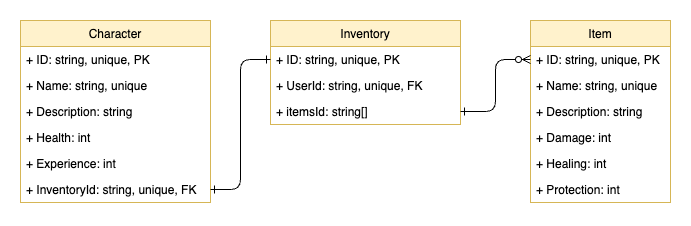

The diagram above was exported from draw.io. Its source (the exported page's mxGraphModel, read from the mxfile embedded in the PNG):
<mxGraphModel dx="1647" dy="904" grid="1" gridSize="10" guides="1" tooltips="1" connect="1" arrows="1" fold="1" page="1" pageScale="1" pageWidth="850" pageHeight="1100" math="0" shadow="0">
  <root>
    <mxCell id="0" />
    <mxCell id="1" parent="0" />
    <mxCell id="2" value="Character" style="swimlane;fontStyle=0;childLayout=stackLayout;horizontal=1;startSize=26;fillColor=#fff2cc;horizontalStack=0;resizeParent=1;resizeParentMax=0;resizeLast=0;collapsible=1;marginBottom=0;strokeColor=#d6b656;" parent="1" vertex="1">
      <mxGeometry x="90" y="190" width="190" height="182" as="geometry" />
    </mxCell>
    <mxCell id="3" value="+ ID: string, unique, PK" style="text;strokeColor=none;fillColor=none;align=left;verticalAlign=top;spacingLeft=4;spacingRight=4;overflow=hidden;rotatable=0;points=[[0,0.5],[1,0.5]];portConstraint=eastwest;" parent="2" vertex="1">
      <mxGeometry y="26" width="190" height="26" as="geometry" />
    </mxCell>
    <mxCell id="4" value="+ Name: string, unique" style="text;strokeColor=none;fillColor=none;align=left;verticalAlign=top;spacingLeft=4;spacingRight=4;overflow=hidden;rotatable=0;points=[[0,0.5],[1,0.5]];portConstraint=eastwest;" parent="2" vertex="1">
      <mxGeometry y="52" width="190" height="26" as="geometry" />
    </mxCell>
    <mxCell id="5" value="+ Description: string" style="text;strokeColor=none;fillColor=none;align=left;verticalAlign=top;spacingLeft=4;spacingRight=4;overflow=hidden;rotatable=0;points=[[0,0.5],[1,0.5]];portConstraint=eastwest;" parent="2" vertex="1">
      <mxGeometry y="78" width="190" height="26" as="geometry" />
    </mxCell>
    <mxCell id="6" value="+ Health: int" style="text;strokeColor=none;fillColor=none;align=left;verticalAlign=top;spacingLeft=4;spacingRight=4;overflow=hidden;rotatable=0;points=[[0,0.5],[1,0.5]];portConstraint=eastwest;" parent="2" vertex="1">
      <mxGeometry y="104" width="190" height="26" as="geometry" />
    </mxCell>
    <mxCell id="7" value="+ Experience: int" style="text;strokeColor=none;fillColor=none;align=left;verticalAlign=top;spacingLeft=4;spacingRight=4;overflow=hidden;rotatable=0;points=[[0,0.5],[1,0.5]];portConstraint=eastwest;" parent="2" vertex="1">
      <mxGeometry y="130" width="190" height="26" as="geometry" />
    </mxCell>
    <mxCell id="8" value="+ InventoryId: string, unique, FK" style="text;strokeColor=none;fillColor=none;align=left;verticalAlign=top;spacingLeft=4;spacingRight=4;overflow=hidden;rotatable=0;points=[[0,0.5],[1,0.5]];portConstraint=eastwest;" parent="2" vertex="1">
      <mxGeometry y="156" width="190" height="26" as="geometry" />
    </mxCell>
    <mxCell id="9" value="Inventory" style="swimlane;fontStyle=0;childLayout=stackLayout;horizontal=1;startSize=26;fillColor=#fff2cc;horizontalStack=0;resizeParent=1;resizeParentMax=0;resizeLast=0;collapsible=1;marginBottom=0;strokeColor=#d6b656;" parent="1" vertex="1">
      <mxGeometry x="340" y="190" width="190" height="104" as="geometry" />
    </mxCell>
    <mxCell id="10" value="+ ID: string, unique, PK" style="text;strokeColor=none;fillColor=none;align=left;verticalAlign=top;spacingLeft=4;spacingRight=4;overflow=hidden;rotatable=0;points=[[0,0.5],[1,0.5]];portConstraint=eastwest;" parent="9" vertex="1">
      <mxGeometry y="26" width="190" height="26" as="geometry" />
    </mxCell>
    <mxCell id="12" value="+ UserId: string, unique, FK" style="text;strokeColor=none;fillColor=none;align=left;verticalAlign=top;spacingLeft=4;spacingRight=4;overflow=hidden;rotatable=0;points=[[0,0.5],[1,0.5]];portConstraint=eastwest;" parent="9" vertex="1">
      <mxGeometry y="52" width="190" height="26" as="geometry" />
    </mxCell>
    <mxCell id="15" value="+ itemsId: string[]" style="text;strokeColor=none;fillColor=none;align=left;verticalAlign=top;spacingLeft=4;spacingRight=4;overflow=hidden;rotatable=0;points=[[0,0.5],[1,0.5]];portConstraint=eastwest;" parent="9" vertex="1">
      <mxGeometry y="78" width="190" height="26" as="geometry" />
    </mxCell>
    <mxCell id="16" value="Item" style="swimlane;fontStyle=0;childLayout=stackLayout;horizontal=1;startSize=26;fillColor=#fff2cc;horizontalStack=0;resizeParent=1;resizeParentMax=0;resizeLast=0;collapsible=1;marginBottom=0;strokeColor=#d6b656;" parent="1" vertex="1">
      <mxGeometry x="600" y="190" width="140" height="182" as="geometry" />
    </mxCell>
    <mxCell id="17" value="+ ID: string, unique, PK" style="text;strokeColor=none;fillColor=none;align=left;verticalAlign=top;spacingLeft=4;spacingRight=4;overflow=hidden;rotatable=0;points=[[0,0.5],[1,0.5]];portConstraint=eastwest;" parent="16" vertex="1">
      <mxGeometry y="26" width="140" height="26" as="geometry" />
    </mxCell>
    <mxCell id="18" value="+ Name: string, unique" style="text;strokeColor=none;fillColor=none;align=left;verticalAlign=top;spacingLeft=4;spacingRight=4;overflow=hidden;rotatable=0;points=[[0,0.5],[1,0.5]];portConstraint=eastwest;" parent="16" vertex="1">
      <mxGeometry y="52" width="140" height="26" as="geometry" />
    </mxCell>
    <mxCell id="19" value="+ Description: string" style="text;strokeColor=none;fillColor=none;align=left;verticalAlign=top;spacingLeft=4;spacingRight=4;overflow=hidden;rotatable=0;points=[[0,0.5],[1,0.5]];portConstraint=eastwest;" parent="16" vertex="1">
      <mxGeometry y="78" width="140" height="26" as="geometry" />
    </mxCell>
    <mxCell id="20" value="+ Damage: int" style="text;strokeColor=none;fillColor=none;align=left;verticalAlign=top;spacingLeft=4;spacingRight=4;overflow=hidden;rotatable=0;points=[[0,0.5],[1,0.5]];portConstraint=eastwest;" parent="16" vertex="1">
      <mxGeometry y="104" width="140" height="26" as="geometry" />
    </mxCell>
    <mxCell id="21" value="+ Healing: int" style="text;strokeColor=none;fillColor=none;align=left;verticalAlign=top;spacingLeft=4;spacingRight=4;overflow=hidden;rotatable=0;points=[[0,0.5],[1,0.5]];portConstraint=eastwest;" parent="16" vertex="1">
      <mxGeometry y="130" width="140" height="26" as="geometry" />
    </mxCell>
    <mxCell id="22" value="+ Protection: int" style="text;strokeColor=none;fillColor=none;align=left;verticalAlign=top;spacingLeft=4;spacingRight=4;overflow=hidden;rotatable=0;points=[[0,0.5],[1,0.5]];portConstraint=eastwest;" parent="16" vertex="1">
      <mxGeometry y="156" width="140" height="26" as="geometry" />
    </mxCell>
    <mxCell id="23" style="edgeStyle=orthogonalEdgeStyle;html=1;exitX=1;exitY=0.5;exitDx=0;exitDy=0;entryX=0;entryY=0.5;entryDx=0;entryDy=0;startArrow=ERone;startFill=0;endArrow=ERone;endFill=0;" parent="1" source="8" target="10" edge="1">
      <mxGeometry relative="1" as="geometry" />
    </mxCell>
    <mxCell id="24" style="edgeStyle=orthogonalEdgeStyle;html=1;exitX=1;exitY=0.5;exitDx=0;exitDy=0;entryX=0;entryY=0.5;entryDx=0;entryDy=0;startArrow=ERone;startFill=0;endArrow=ERzeroToMany;endFill=0;" parent="1" source="15" target="17" edge="1">
      <mxGeometry relative="1" as="geometry" />
    </mxCell>
  </root>
</mxGraphModel>